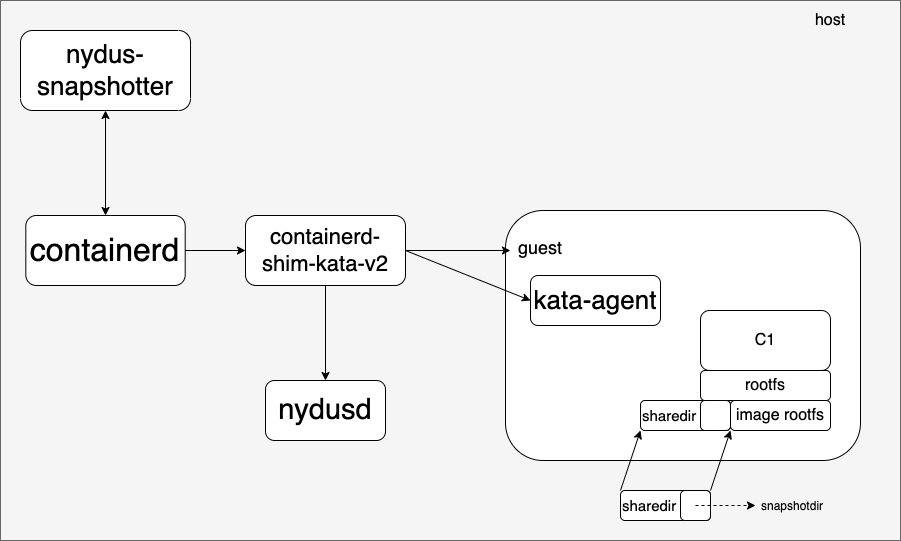

The diagram above was exported from draw.io. Its source (the exported page's mxGraphModel, read from the mxfile embedded in the PNG):
<mxGraphModel dx="1426" dy="712" grid="1" gridSize="10" guides="1" tooltips="1" connect="1" arrows="1" fold="1" page="1" pageScale="1" pageWidth="827" pageHeight="1169" math="0" shadow="0">
  <root>
    <mxCell id="0" />
    <mxCell id="1" parent="0" />
    <mxCell id="Hn-zii2i_HMfHdR1gXZH-4" value="host" style="text;html=1;strokeColor=none;fillColor=none;align=center;verticalAlign=middle;whiteSpace=wrap;rounded=0;" parent="1" vertex="1">
      <mxGeometry x="850" y="545" width="40" height="20" as="geometry" />
    </mxCell>
    <mxCell id="CE2n-C8TA8KacGmx7x4J-8" value="" style="rounded=0;whiteSpace=wrap;html=1;fontSize=24;strokeWidth=1;fillColor=#f5f5f5;fontColor=#333333;strokeColor=#666666;" vertex="1" parent="1">
      <mxGeometry x="310" y="315" width="900" height="540" as="geometry" />
    </mxCell>
    <mxCell id="CE2n-C8TA8KacGmx7x4J-9" value="&lt;font style=&quot;font-size: 26px&quot;&gt;nydus-snapshotter&lt;/font&gt;" style="rounded=1;whiteSpace=wrap;html=1;fontSize=24;strokeWidth=1;" vertex="1" parent="1">
      <mxGeometry x="330.01" y="345" width="170" height="80" as="geometry" />
    </mxCell>
    <mxCell id="CE2n-C8TA8KacGmx7x4J-10" value="&lt;font style=&quot;font-size: 32px&quot;&gt;containerd&lt;/font&gt;" style="rounded=1;whiteSpace=wrap;html=1;fontSize=29;strokeWidth=1;" vertex="1" parent="1">
      <mxGeometry x="335.32" y="530" width="159.38" height="70" as="geometry" />
    </mxCell>
    <mxCell id="CE2n-C8TA8KacGmx7x4J-11" value="" style="endArrow=classic;startArrow=classic;html=1;rounded=0;fontSize=38;entryX=0.5;entryY=1;entryDx=0;entryDy=0;" edge="1" parent="1" source="CE2n-C8TA8KacGmx7x4J-10" target="CE2n-C8TA8KacGmx7x4J-9">
      <mxGeometry width="50" height="50" relative="1" as="geometry">
        <mxPoint x="360" y="515" as="sourcePoint" />
        <mxPoint x="410" y="465" as="targetPoint" />
      </mxGeometry>
    </mxCell>
    <mxCell id="CE2n-C8TA8KacGmx7x4J-13" value="&lt;font style=&quot;font-size: 22px&quot;&gt;containerd-shim-kata-v2&lt;/font&gt;" style="rounded=1;whiteSpace=wrap;html=1;" vertex="1" parent="1">
      <mxGeometry x="555" y="530" width="160" height="70" as="geometry" />
    </mxCell>
    <mxCell id="CE2n-C8TA8KacGmx7x4J-14" value="" style="rounded=1;whiteSpace=wrap;html=1;fontSize=22;strokeWidth=1;" vertex="1" parent="1">
      <mxGeometry x="815" y="525" width="355" height="250" as="geometry" />
    </mxCell>
    <mxCell id="CE2n-C8TA8KacGmx7x4J-15" value="&lt;font style=&quot;font-size: 29px&quot;&gt;nydusd&lt;/font&gt;" style="rounded=1;whiteSpace=wrap;html=1;fontSize=22;strokeWidth=1;" vertex="1" parent="1">
      <mxGeometry x="575" y="695" width="120" height="60" as="geometry" />
    </mxCell>
    <mxCell id="CE2n-C8TA8KacGmx7x4J-16" value="&lt;font style=&quot;font-size: 26px&quot;&gt;kata-agent&lt;/font&gt;" style="rounded=1;whiteSpace=wrap;html=1;fontSize=29;strokeWidth=1;" vertex="1" parent="1">
      <mxGeometry x="840" y="590" width="130" height="50" as="geometry" />
    </mxCell>
    <mxCell id="CE2n-C8TA8KacGmx7x4J-17" value="" style="endArrow=classic;html=1;entryX=-0.025;entryY=0.75;entryDx=0;entryDy=0;entryPerimeter=0;exitX=1;exitY=0.5;exitDx=0;exitDy=0;" edge="1" parent="1" source="CE2n-C8TA8KacGmx7x4J-13">
      <mxGeometry width="50" height="50" relative="1" as="geometry">
        <mxPoint x="720" y="565" as="sourcePoint" />
        <mxPoint x="840" y="615" as="targetPoint" />
      </mxGeometry>
    </mxCell>
    <mxCell id="CE2n-C8TA8KacGmx7x4J-18" value="" style="endArrow=classic;html=1;entryX=0.5;entryY=0;entryDx=0;entryDy=0;exitX=0.5;exitY=1;exitDx=0;exitDy=0;" edge="1" parent="1" source="CE2n-C8TA8KacGmx7x4J-13" target="CE2n-C8TA8KacGmx7x4J-15">
      <mxGeometry width="50" height="50" relative="1" as="geometry">
        <mxPoint x="730" y="625" as="sourcePoint" />
        <mxPoint x="850" y="625" as="targetPoint" />
      </mxGeometry>
    </mxCell>
    <mxCell id="CE2n-C8TA8KacGmx7x4J-20" value="" style="endArrow=classic;html=1;entryX=0;entryY=0.5;entryDx=0;entryDy=0;exitX=1;exitY=0.5;exitDx=0;exitDy=0;" edge="1" parent="1" source="CE2n-C8TA8KacGmx7x4J-10" target="CE2n-C8TA8KacGmx7x4J-13">
      <mxGeometry width="50" height="50" relative="1" as="geometry">
        <mxPoint x="650" y="660" as="sourcePoint" />
        <mxPoint x="650" y="705" as="targetPoint" />
      </mxGeometry>
    </mxCell>
    <mxCell id="CE2n-C8TA8KacGmx7x4J-21" value="" style="endArrow=classic;html=1;exitX=1;exitY=0.5;exitDx=0;exitDy=0;entryX=0.014;entryY=0.16;entryDx=0;entryDy=0;entryPerimeter=0;" edge="1" parent="1" source="CE2n-C8TA8KacGmx7x4J-13" target="CE2n-C8TA8KacGmx7x4J-14">
      <mxGeometry width="50" height="50" relative="1" as="geometry">
        <mxPoint x="720" y="615" as="sourcePoint" />
        <mxPoint x="810" y="565" as="targetPoint" />
      </mxGeometry>
    </mxCell>
    <mxCell id="CE2n-C8TA8KacGmx7x4J-22" value="&lt;font style=&quot;font-size: 18px&quot;&gt;guest&lt;/font&gt;" style="text;html=1;strokeColor=none;fillColor=none;align=center;verticalAlign=middle;whiteSpace=wrap;rounded=0;" vertex="1" parent="1">
      <mxGeometry x="830" y="552" width="40" height="20" as="geometry" />
    </mxCell>
    <mxCell id="CE2n-C8TA8KacGmx7x4J-24" value="&lt;font style=&quot;font-size: 16px&quot;&gt;host&lt;/font&gt;" style="text;html=1;strokeColor=none;fillColor=none;align=center;verticalAlign=middle;whiteSpace=wrap;rounded=0;strokeWidth=8;" vertex="1" parent="1">
      <mxGeometry x="1120" y="325" width="40" height="20" as="geometry" />
    </mxCell>
    <mxCell id="CE2n-C8TA8KacGmx7x4J-25" value="C1" style="rounded=1;whiteSpace=wrap;html=1;fontSize=16;strokeWidth=1;" vertex="1" parent="1">
      <mxGeometry x="1010" y="625" width="130" height="60" as="geometry" />
    </mxCell>
    <mxCell id="CE2n-C8TA8KacGmx7x4J-26" value="rootfs" style="rounded=1;whiteSpace=wrap;html=1;fontSize=16;strokeWidth=1;" vertex="1" parent="1">
      <mxGeometry x="1010" y="685" width="130" height="30" as="geometry" />
    </mxCell>
    <mxCell id="CE2n-C8TA8KacGmx7x4J-27" value="image rootfs" style="rounded=1;whiteSpace=wrap;html=1;fontSize=16;strokeWidth=1;" vertex="1" parent="1">
      <mxGeometry x="1040" y="715" width="100" height="30" as="geometry" />
    </mxCell>
    <mxCell id="CE2n-C8TA8KacGmx7x4J-28" value="&lt;font style=&quot;font-size: 15px&quot;&gt;sharedir&lt;/font&gt;" style="rounded=1;whiteSpace=wrap;html=1;align=left;" vertex="1" parent="1">
      <mxGeometry x="950" y="715" width="90" height="30" as="geometry" />
    </mxCell>
    <mxCell id="CE2n-C8TA8KacGmx7x4J-30" value="" style="rounded=1;whiteSpace=wrap;html=1;" vertex="1" parent="1">
      <mxGeometry x="1010" y="715" width="30" height="30" as="geometry" />
    </mxCell>
    <mxCell id="CE2n-C8TA8KacGmx7x4J-32" value="&lt;font style=&quot;font-size: 15px&quot;&gt;sharedir&lt;/font&gt;" style="rounded=1;whiteSpace=wrap;html=1;align=left;" vertex="1" parent="1">
      <mxGeometry x="930" y="805" width="90" height="30" as="geometry" />
    </mxCell>
    <mxCell id="CE2n-C8TA8KacGmx7x4J-33" value="" style="rounded=1;whiteSpace=wrap;html=1;" vertex="1" parent="1">
      <mxGeometry x="990" y="805" width="30" height="30" as="geometry" />
    </mxCell>
    <mxCell id="CE2n-C8TA8KacGmx7x4J-34" value="" style="endArrow=classic;html=1;rounded=0;fontSize=32;exitX=0;exitY=0;exitDx=0;exitDy=0;" edge="1" parent="1" source="CE2n-C8TA8KacGmx7x4J-32">
      <mxGeometry width="50" height="50" relative="1" as="geometry">
        <mxPoint x="880" y="805" as="sourcePoint" />
        <mxPoint x="950" y="745" as="targetPoint" />
      </mxGeometry>
    </mxCell>
    <mxCell id="CE2n-C8TA8KacGmx7x4J-35" value="" style="endArrow=classic;html=1;rounded=0;fontSize=32;entryX=1;entryY=1;entryDx=0;entryDy=0;" edge="1" parent="1" target="CE2n-C8TA8KacGmx7x4J-28">
      <mxGeometry width="50" height="50" relative="1" as="geometry">
        <mxPoint x="1020" y="805" as="sourcePoint" />
        <mxPoint x="960" y="747.5" as="targetPoint" />
      </mxGeometry>
    </mxCell>
    <mxCell id="CE2n-C8TA8KacGmx7x4J-36" value="snapshotdir" style="text;strokeColor=none;fillColor=none;align=left;verticalAlign=middle;spacingLeft=4;spacingRight=4;overflow=hidden;points=[[0,0.5],[1,0.5]];portConstraint=eastwest;rotatable=0;strokeWidth=1;" vertex="1" parent="1">
      <mxGeometry x="1065" y="805" width="75" height="30" as="geometry" />
    </mxCell>
    <mxCell id="CE2n-C8TA8KacGmx7x4J-38" value="" style="endArrow=classic;html=1;entryX=0;entryY=0.5;entryDx=0;entryDy=0;dashed=1;" edge="1" parent="1" target="CE2n-C8TA8KacGmx7x4J-36">
      <mxGeometry width="50" height="50" relative="1" as="geometry">
        <mxPoint x="1005" y="820" as="sourcePoint" />
        <mxPoint x="730" y="1127.5" as="targetPoint" />
      </mxGeometry>
    </mxCell>
  </root>
</mxGraphModel>